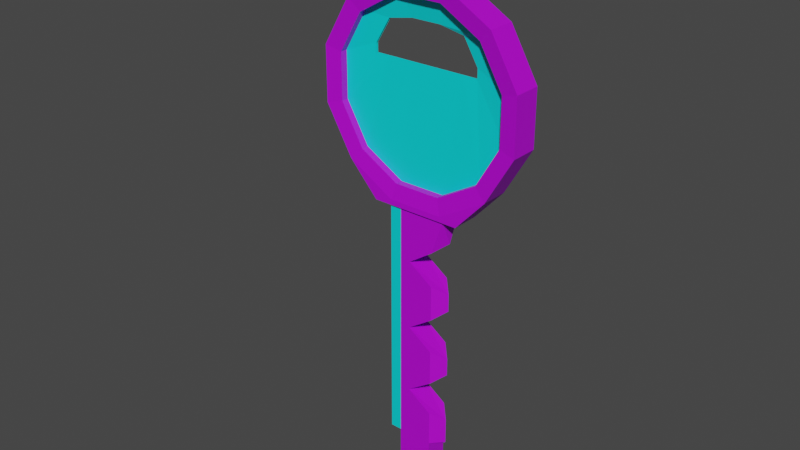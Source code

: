 # Source: Key.blend  (saved by Blender 2.91.10; exported with 4.5.12 LTS)
import bpy
from mathutils import Matrix  # noqa: F401  (used for matrix-valued properties, if any)

bpy.ops.wm.read_factory_settings(use_empty=True)
scene = bpy.context.scene
scene.name = 'Scene'

# ---- collections
col_collection = bpy.data.collections.new('Collection'); scene.collection.children.link(col_collection)

# ---- materials (node trees are filled in below, after node groups)
mat_material_001 = bpy.data.materials.new('Material.001')
mat_material_001.use_transparent_shadow = False
mat_material_002 = bpy.data.materials.new('Material.002')
mat_material_002.use_transparent_shadow = False

# ---- material node trees
mat_material_001.use_nodes = True; mat_material_001.node_tree.nodes.clear()
_N = mat_material_001.node_tree.nodes; _L = mat_material_001.node_tree.links
n0 = _N.new('ShaderNodeBsdfPrincipled'); n0.name = 'Principled BSDF'; n0.location = (10, 300)
n0.distribution = 'GGX'
n0.subsurface_method = 'BURLEY'
n0.inputs[0].default_value = (0.5073, 0.0, 0.8, 1.0)
n0.inputs[3].default_value = 1.45
n0.inputs[27].default_value = (0.0, 0.0, 0.0, 1.0)
n0.inputs[28].default_value = 1.0
n1 = _N.new('ShaderNodeOutputMaterial'); n1.name = 'Material Output'; n1.location = (300, 300)
_L.new(n0.outputs[0], n1.inputs[0])
n1.is_active_output = True
mat_material_002.use_nodes = True; mat_material_002.node_tree.nodes.clear()
_N = mat_material_002.node_tree.nodes; _L = mat_material_002.node_tree.links
n0 = _N.new('ShaderNodeBsdfPrincipled'); n0.name = 'Principled BSDF'; n0.location = (10, 300)
n0.distribution = 'GGX'
n0.subsurface_method = 'BURLEY'
n0.inputs[0].default_value = (0.0, 0.7718, 0.8, 1.0)
n0.inputs[3].default_value = 1.45
n0.inputs[27].default_value = (0.0, 0.0, 0.0, 1.0)
n0.inputs[28].default_value = 1.0
n1 = _N.new('ShaderNodeOutputMaterial'); n1.name = 'Material Output'; n1.location = (300, 300)
_L.new(n0.outputs[0], n1.inputs[0])
n1.is_active_output = True

# ---- world
world_world = bpy.data.worlds.new('World'); scene.world = world_world
world_world.use_nodes = True; world_world.node_tree.nodes.clear()
_N = world_world.node_tree.nodes; _L = world_world.node_tree.links
n0 = _N.new('ShaderNodeOutputWorld'); n0.name = 'World Output'; n0.location = (300, 300)
n1 = _N.new('ShaderNodeBackground'); n1.name = 'Background'; n1.location = (10, 300)
n1.inputs[0].default_value = (0.05088, 0.05088, 0.05088, 1.0)
_L.new(n1.outputs[0], n0.inputs[0])
n0.is_active_output = True
world_world.color = (0.05088, 0.05088, 0.05088)
world_world.use_sun_shadow = False
world_world.sun_shadow_jitter_overblur = 0.0

# ---- meshes
me_cylinder_001 = bpy.data.meshes.new('Cylinder.001')
me_cylinder_001.from_pydata([(-0.4213, 0.7297, 0.1116), (3.017e-08, 1.0, 0.1325), (-0.7297, 0.4213, 0.1116), (0.5, 0.866, 0.1325), (-0.8426, -4.318e-07, 0.1116), (0.866, 0.5, 0.1325), (-0.7297, -0.4213, 0.1116), (1.0, -7.355e-08, 0.1325), (-0.4213, -0.7297, 0.1116), (0.866, -0.5, 0.1325), (1.676e-07, -0.8426, 0.1116), (0.5, -0.866, 0.1325), (0.4213, -0.7297, 0.1116), (1.812e-07, -1.0, 0.1325), (0.7297, -0.4213, 0.1116), (-0.5, -0.866, 0.1325), (0.8426, -4.707e-08, 0.1116), (-0.866, -0.5, 0.1325), (0.7297, 0.4213, 0.1116), (-1.0, -4.947e-07, 0.1325), (0.4213, 0.7297, 0.1116), (-0.866, 0.5, 0.1325), (1.052e-08, 0.8426, 0.1116), (-0.5, 0.866, 0.1325), (0.0, 1.0, 0.0), (0.5, 0.866, 0.0), (0.866, 0.5, 0.0), (1.0, -4.371e-08, 0.0), (0.866, -0.5, 0.0), (0.5304, -0.91, 0.1094), (0.4258, -0.938, 0.1094), (-0.5, -0.866, 0.0), (-0.866, -0.5, 0.0), (-1.0, -4.649e-07, 0.0), (-0.866, 0.5, 0.0), (-0.5, 0.866, 0.0), (-0.4213, 0.7297, 0.04133), (-0.7297, 0.4213, 0.04133), (-0.8426, -4.342e-07, 0.04133), (-0.7297, -0.4213, 0.04133), (-0.4213, -0.7297, 0.04133), (1.7e-07, -0.8426, 0.04133), (0.4213, -0.7297, 0.04133), (0.7297, -0.4213, 0.04133), (0.8426, -4.949e-08, 0.04133), (0.7297, 0.4213, 0.04133), (0.4213, 0.7297, 0.04133), (1.296e-08, 0.8426, 0.04133), (-0.2899, 0.5541, 0.008493), (-0.5067, 0.4496, 0.008493), (-0.5794, 0.1931, 0.008493), (-0.5563, 0.1069, 0.008493), (-0.4244, 0.1423, 0.008493), (-0.1959, 0.2035, 0.008493), (0.06792, 0.2742, 0.008493), (0.2964, 0.3354, 0.008493), (0.4283, 0.3707, 0.008493), (0.4052, 0.4569, 0.008493), (0.214, 0.6427, 0.008493), (-0.02603, 0.6248, 0.008493), (0.513, -0.9147, 0.1325), (0.6735, -0.8717, 0.1325), (0.01303, -1.049, 0.1325), (-0.1474, -1.092, 0.1325), (0.6735, -0.8717, 0.0), (1.134, -3.165, 0.0), (1.03, -3.193, 0.1094), (-0.1474, -1.092, 0.0), (0.1002, -1.025, 0.1094), (-0.004302, -1.053, 0.1094), (0.5304, -0.91, 0.0), (1.112, -3.498, 0.1094), (0.7863, -3.586, 0.1094), (-0.004302, -1.053, 0.0), (0.7043, -3.28, 0.1094), (0.5998, -3.308, 0.1094), (1.03, -3.193, 0.0), (0.7043, -3.28, 0.0), (0.5998, -3.308, 0.0), (1.112, -3.498, 0.0), (0.7863, -3.586, 0.0), (0.618, -2.958, 0.1094), (0.5317, -2.636, 0.1094), (0.4454, -2.314, 0.1094), (0.3591, -1.992, 0.1094), (0.2728, -1.669, 0.1094), (0.1865, -1.347, 0.1094), (0.082, -1.375, 0.1094), (0.1683, -1.697, 0.1094), (0.2546, -2.02, 0.1094), (0.3409, -2.342, 0.1094), (0.4272, -2.664, 0.1094), (0.5135, -2.986, 0.1094), (0.5951, -1.152, 0.0), (0.7245, -1.635, 0.0), (0.7677, -1.796, 0.0), (0.8971, -2.279, 0.0), (0.9403, -2.44, 0.0), (1.07, -2.923, 0.0), (0.082, -1.375, 0.0), (0.1683, -1.697, 0.0), (0.2546, -2.02, 0.0), (0.3409, -2.342, 0.0), (0.4272, -2.664, 0.0), (0.5135, -2.986, 0.0), (0.5121, -1.26, 0.1094), (0.5984, -1.582, 0.1094), (0.6847, -1.904, 0.1094), (0.7711, -2.226, 0.1094), (0.8574, -2.548, 0.1094), (0.9437, -2.87, 0.1094), (0.5749, -2.797, 0.1094), (0.4703, -2.825, 0.1094), (0.4703, -2.825, 0.0), (0.6685, -2.772, 0.1094), (0.4023, -2.153, 0.1094), (0.2977, -2.181, 0.1094), (0.2977, -2.181, 0.0), (0.4959, -2.127, 0.1094), (0.2297, -1.508, 0.1094), (0.1251, -1.536, 0.1094), (0.1251, -1.536, 0.0), (0.3233, -1.483, 0.1094), (0.6685, -2.772, 0.0), (0.4959, -2.127, 0.0), (0.3233, -1.483, 0.0)], [(50, 57)], [(24, 1, 3, 25), (25, 3, 5, 26), (26, 5, 7, 27), (27, 7, 9, 28), (11, 13, 62, 60), (15, 31, 67, 63), (9, 11, 60, 61), (31, 15, 17, 32), (32, 17, 19, 33), (33, 19, 21, 34), (13, 11, 12, 10), (34, 21, 23, 35), (35, 23, 1, 24), (15, 13, 10, 8), (17, 15, 8, 6), (19, 17, 6, 4), (21, 19, 4, 2), (5, 3, 20, 18), (23, 21, 2, 0), (7, 5, 18, 16), (3, 1, 22, 20), (1, 23, 0, 22), (9, 7, 16, 14), (11, 9, 14, 12), (4, 6, 39, 38), (14, 16, 44, 43), (0, 2, 37, 36), (10, 12, 42, 41), (6, 8, 40, 39), (2, 4, 38, 37), (20, 22, 47, 46), (22, 0, 36, 47), (16, 18, 45, 44), (12, 14, 43, 42), (8, 10, 41, 40), (18, 20, 46, 45), (40, 41, 53, 52), (37, 38, 50, 49), (44, 45, 57, 56), (41, 42, 54, 53), (38, 39, 51, 50), (45, 46, 58, 57), (47, 36, 48, 59), (42, 43, 55, 54), (39, 40, 52, 51), (46, 47, 59, 58), (36, 37, 49, 48), (43, 44, 56, 55), (64, 61, 29, 70), (61, 60, 30, 29), (62, 63, 69, 68), (13, 15, 63, 62), (28, 9, 61, 64), (98, 110, 66, 65), (95, 107, 118, 124), (81, 92, 75, 74), (60, 62, 68, 30), (63, 67, 73, 69), (65, 66, 76), (76, 66, 71, 79), (77, 74, 75, 78), (110, 81, 74, 66), (92, 104, 78, 75), (79, 71, 72, 80), (74, 77, 80, 72), (66, 74, 72, 71), (69, 73, 99, 87), (120, 121, 100, 88), (88, 100, 101, 89), (116, 117, 102, 90), (90, 102, 103, 91), (112, 113, 104, 92), (30, 68, 86, 105), (122, 119, 85, 106), (106, 85, 84, 107), (118, 115, 83, 108), (108, 83, 82, 109), (114, 111, 81, 110), (68, 69, 87, 86), (119, 120, 88, 85), (85, 88, 89, 84), (115, 116, 90, 83), (83, 90, 91, 82), (111, 112, 92, 81), (70, 29, 93), (89, 101, 117, 116), (93, 105, 122, 125), (107, 84, 115, 118), (94, 125, 122, 106), (84, 89, 116, 115), (29, 30, 105, 93), (91, 103, 113, 112), (94, 106, 107, 95), (109, 82, 111, 114), (96, 108, 109, 97), (82, 91, 112, 111), (86, 87, 120, 119), (105, 86, 119, 122), (87, 99, 121, 120), (118, 108, 96, 124), (114, 123, 97, 109), (114, 110, 98, 123)])
me_cylinder_001.polygons.foreach_set('material_index', [0, 0, 0, 0, 0, 0, 0, 0, 0, 0, 0, 0, 0, 0, 0, 0, 0, 0, 0, 0, 0, 0, 0, 0, 0, 0, 0, 0, 0, 0, 0, 0, 0, 0, 0, 0, 1, 1, 1, 1, 1, 1, 1, 1, 1, 1, 1, 1, 0, 0, 0, 0, 0, 0, 0, 1, 0, 0, 0, 0, 1, 0, 1, 0, 0, 0, 1, 1, 1, 1, 1, 1, 0, 0, 0, 0, 0, 0, 1, 1, 1, 1, 1, 1, 0, 1, 0, 0, 0, 1, 0, 1, 0, 0, 0, 1, 1, 0, 1, 0, 0, 0])
_uv = me_cylinder_001.uv_layers.new(name='UVMap')
_uv.uv.foreach_set('vector', [1.0, 0.75, 1.0, 1.0, 0.9167, 1.0, 0.9167, 0.75, 0.9167, 0.75, 0.9167, 1.0, 0.8333, 1.0, 0.8333, 0.75, 0.8333, 0.75, 0.8333, 1.0, 0.75, 1.0, 0.75, 0.75, 0.75, 0.75, 0.75, 1.0, 0.6667, 1.0, 0.6667, 0.75, 0.5833, 1.0, 0.5, 1.0, 0.5, 1.0, 0.5833, 1.0, 0.4167, 1.0, 0.4167, 0.75, 0.4167, 0.75, 0.4167, 1.0, 0.6667, 1.0, 0.5833, 1.0, 0.5833, 1.0, 0.6667, 1.0, 0.4167, 0.75, 0.4167, 1.0, 0.3333, 1.0, 0.3333, 0.75, 0.3333, 0.75, 0.3333, 1.0, 0.25, 1.0, 0.25, 0.75, 0.25, 0.75, 0.25, 1.0, 0.1667, 1.0, 0.1667, 0.75, 0.5, 1.0, 0.5833, 1.0, 0.5833, 1.0, 0.5, 1.0, 0.1667, 0.75, 0.1667, 1.0, 0.08333, 1.0, 0.08333, 0.75, 0.08333, 0.75, 0.08333, 1.0, 7.451e-08, 1.0, 7.451e-08, 0.75, 0.4167, 1.0, 0.5, 1.0, 0.5, 1.0, 0.4167, 1.0, 0.3333, 1.0, 0.4167, 1.0, 0.4167, 1.0, 0.3333, 1.0, 0.25, 1.0, 0.3333, 1.0, 0.3333, 1.0, 0.25, 1.0, 0.1667, 1.0, 0.25, 1.0, 0.25, 1.0, 0.1667, 1.0, 0.8333, 1.0, 0.9167, 1.0, 0.9167, 1.0, 0.8333, 1.0, 0.08333, 1.0, 0.1667, 1.0, 0.1667, 1.0, 0.08333, 1.0, 0.75, 1.0, 0.8333, 1.0, 0.8333, 1.0, 0.75, 1.0, 0.9167, 1.0, 1.0, 1.0, 1.0, 1.0, 0.9167, 1.0, 7.451e-08, 1.0, 0.08333, 1.0, 0.08333, 1.0, 7.451e-08, 1.0, 0.6667, 1.0, 0.75, 1.0, 0.75, 1.0, 0.6667, 1.0, 0.5833, 1.0, 0.6667, 1.0, 0.6667, 1.0, 0.5833, 1.0, 0.25, 1.0, 0.3333, 1.0, 0.3333, 1.0, 0.25, 1.0, 0.6667, 1.0, 0.75, 1.0, 0.75, 1.0, 0.6667, 1.0, 0.08333, 1.0, 0.1667, 1.0, 0.1667, 1.0, 0.08333, 1.0, 0.5, 1.0, 0.5833, 1.0, 0.5833, 1.0, 0.5, 1.0, 0.3333, 1.0, 0.4167, 1.0, 0.4167, 1.0, 0.3333, 1.0, 0.1667, 1.0, 0.25, 1.0, 0.25, 1.0, 0.1667, 1.0, 0.9167, 1.0, 1.0, 1.0, 1.0, 1.0, 0.9167, 1.0, 7.451e-08, 1.0, 0.08333, 1.0, 0.08333, 1.0, 7.451e-08, 1.0, 0.75, 1.0, 0.8333, 1.0, 0.8333, 1.0, 0.75, 1.0, 0.5833, 1.0, 0.6667, 1.0, 0.6667, 1.0, 0.5833, 1.0, 0.4167, 1.0, 0.5, 1.0, 0.5, 1.0, 0.4167, 1.0, 0.8333, 1.0, 0.9167, 1.0, 0.9167, 1.0, 0.8333, 1.0, 0.4167, 1.0, 0.5, 1.0, 0.5, 1.0, 0.4167, 1.0, 0.1667, 1.0, 0.25, 1.0, 0.25, 1.0, 0.1667, 1.0, 0.75, 1.0, 0.8333, 1.0, 0.8333, 1.0, 0.75, 1.0, 0.5, 1.0, 0.5833, 1.0, 0.5833, 1.0, 0.5, 1.0, 0.25, 1.0, 0.3333, 1.0, 0.3333, 1.0, 0.25, 1.0, 0.8333, 1.0, 0.9167, 1.0, 0.9167, 1.0, 0.8333, 1.0, 7.451e-08, 1.0, 0.08333, 1.0, 0.08333, 1.0, 7.451e-08, 1.0, 0.5833, 1.0, 0.6667, 1.0, 0.6667, 1.0, 0.5833, 1.0, 0.3333, 1.0, 0.4167, 1.0, 0.4167, 1.0, 0.3333, 1.0, 0.9167, 1.0, 1.0, 1.0, 1.0, 1.0, 0.9167, 1.0, 0.08333, 1.0, 0.1667, 1.0, 0.1667, 1.0, 0.08333, 1.0, 0.6667, 1.0, 0.75, 1.0, 0.75, 1.0, 0.6667, 1.0, 0.6667, 0.75, 0.6667, 1.0, 0.6667, 1.0, 0.6667, 0.75, 0.6667, 1.0, 0.5833, 1.0, 0.5833, 1.0, 0.6667, 1.0, 0.5, 1.0, 0.4167, 1.0, 0.4167, 1.0, 0.5, 1.0, 0.5, 1.0, 0.4167, 1.0, 0.4167, 1.0, 0.5, 1.0, 0.6667, 0.75, 0.6667, 1.0, 0.6667, 1.0, 0.6667, 0.75, 0.6667, 1.0, 0.5833, 1.0, 0.5833, 1.0, 0.6667, 1.0, 0.6667, 1.0, 0.5833, 1.0, 0.5833, 1.0, 0.0, 0.0, 0.5, 1.0, 0.4167, 1.0, 0.4167, 1.0, 0.5, 1.0, 0.5833, 1.0, 0.5, 1.0, 0.5, 1.0, 0.5833, 1.0, 0.4167, 1.0, 0.4167, 0.75, 0.4167, 0.75, 0.4167, 1.0, 0.6667, 1.0, 0.5833, 1.0, 0.5833, 0.75, 0.5833, 0.75, 0.5833, 1.0, 0.5833, 1.0, 0.5833, 0.75, 0.5, 0.75, 0.5, 1.0, 0.4167, 1.0, 0.4167, 0.75, 0.5833, 1.0, 0.5, 1.0, 0.5, 1.0, 0.5833, 1.0, 0.4167, 1.0, 0.4167, 0.75, 0.4167, 0.75, 0.4167, 1.0, 0.5833, 0.75, 0.5833, 1.0, 0.5, 1.0, 0.5, 0.75, 0.5, 1.0, 0.5, 0.75, 0.5, 0.75, 0.5, 1.0, 0.5833, 1.0, 0.5, 1.0, 0.5, 1.0, 0.5833, 1.0, 0.4167, 1.0, 0.4167, 0.75, 0.4167, 0.75, 0.4167, 1.0, 0.4167, 1.0, 0.4167, 0.75, 0.4167, 0.75, 0.4167, 1.0, 0.4167, 1.0, 0.4167, 0.75, 0.4167, 0.75, 0.4167, 1.0, 0.4167, 1.0, 0.4167, 0.75, 0.4167, 0.75, 0.4167, 1.0, 0.4167, 1.0, 0.4167, 0.75, 0.4167, 0.75, 0.4167, 1.0, 0.4167, 1.0, 0.4167, 0.75, 0.4167, 0.75, 0.4167, 1.0, 0.5833, 1.0, 0.5, 1.0, 0.5, 1.0, 0.5833, 1.0, 0.5833, 1.0, 0.5, 1.0, 0.5, 1.0, 0.5833, 1.0, 0.5833, 1.0, 0.5, 1.0, 0.5, 1.0, 0.5833, 1.0, 0.5833, 1.0, 0.5, 1.0, 0.5, 1.0, 0.5833, 1.0, 0.5833, 1.0, 0.5, 1.0, 0.5, 1.0, 0.5833, 1.0, 0.5833, 1.0, 0.5, 1.0, 0.5, 1.0, 0.5833, 1.0, 0.5, 1.0, 0.4167, 1.0, 0.4167, 1.0, 0.5, 1.0, 0.5, 1.0, 0.4167, 1.0, 0.4167, 1.0, 0.5, 1.0, 0.5, 1.0, 0.4167, 1.0, 0.4167, 1.0, 0.5, 1.0, 0.5, 1.0, 0.4167, 1.0, 0.4167, 1.0, 0.5, 1.0, 0.5, 1.0, 0.4167, 1.0, 0.4167, 1.0, 0.5, 1.0, 0.5, 1.0, 0.4167, 1.0, 0.4167, 1.0, 0.5, 1.0, 0.6667, 0.75, 0.6667, 1.0, 0.6667, 0.75, 0.4167, 1.0, 0.4167, 0.75, 0.4167, 0.75, 0.4167, 1.0, 0.6667, 1.0, 0.5833, 1.0, 0.5833, 1.0, 0.0, 0.0, 0.5833, 1.0, 0.5, 1.0, 0.5, 1.0, 0.5833, 1.0, 0.6667, 1.0, 0.0, 0.0, 0.5833, 1.0, 0.5833, 1.0, 0.5, 1.0, 0.4167, 1.0, 0.4167, 1.0, 0.5, 1.0, 0.6667, 1.0, 0.5833, 1.0, 0.5833, 1.0, 0.6667, 1.0, 0.4167, 1.0, 0.4167, 0.75, 0.4167, 0.75, 0.4167, 1.0, 0.6667, 1.0, 0.5833, 1.0, 0.5833, 1.0, 0.6667, 1.0, 0.5833, 1.0, 0.5, 1.0, 0.5, 1.0, 0.5833, 1.0, 0.6667, 1.0, 0.5833, 1.0, 0.5833, 1.0, 0.6667, 1.0, 0.5, 1.0, 0.4167, 1.0, 0.4167, 1.0, 0.5, 1.0, 0.5, 1.0, 0.4167, 1.0, 0.4167, 1.0, 0.5, 1.0, 0.5833, 1.0, 0.5, 1.0, 0.5, 1.0, 0.5833, 1.0, 0.4167, 1.0, 0.4167, 0.75, 0.4167, 0.75, 0.4167, 1.0, 0.5833, 1.0, 0.5833, 1.0, 0.6667, 1.0, 0.0, 0.0, 0.5833, 1.0, 0.0, 0.0, 0.6667, 1.0, 0.5833, 1.0, 0.5833, 1.0, 0.5833, 1.0, 0.6667, 1.0, 0.0, 0.0])
me_cylinder_001.materials.append(mat_material_001)
me_cylinder_001.materials.append(mat_material_002)
me_cylinder_001.use_remesh_fix_poles = True
me_cylinder_001.use_remesh_preserve_attributes = False
me_cylinder_001.use_mirror_vertex_groups = False
me_cylinder_001.update()

# ---- objects
ob_cylinder = bpy.data.objects.new('Cylinder', me_cylinder_001)

# ---- transforms, parenting, visibility, modifiers, constraints
ob_cylinder.location = (0.0, 0.0, 0.0)
ob_cylinder.rotation_euler = (1.571, 0.2618, 3.6e-08)
ob_cylinder.lineart.crease_threshold = 0.0
_m = ob_cylinder.modifiers.new('Mirror', 'MIRROR')
_m.use_axis = (False, False, True)
_m.use_clip = True

# ---- collection membership
col_collection.objects.link(ob_cylinder)

# ---- scene / render settings (as saved in the file)
scene.frame_start = 1; scene.frame_end = 250; scene.frame_set(1)
scene.render.engine = 'BLENDER_EEVEE_NEXT'
scene.cycles.use_denoising = False
scene.cycles.samples = 128
scene.cycles.sampling_pattern = 'TABULATED_SOBOL'
scene.cycles.use_adaptive_sampling = False
scene.cycles.use_light_tree = False
scene.view_settings.view_transform = 'Filmic'
bpy.context.view_layer.update()

# ---- added for rendering (the .blend has no active camera and no usable light): camera, sun
cam_auto = bpy.data.cameras.new('AutoCamera')
cam_auto.lens = 50.0
cam_auto.sensor_width = 36.0
cam_auto.clip_end = 1000.0
ob_auto_camera = bpy.data.objects.new('AutoCamera', cam_auto)
scene.collection.objects.link(ob_auto_camera)
ob_auto_camera.location = (5.23854, -6.60986, 3.14038)
ob_auto_camera.rotation_euler = (1.09748, -7.21219e-08, 0.694738)
scene.camera = ob_auto_camera
light_auto_sun = bpy.data.lights.new('AutoSun', 'SUN')
light_auto_sun.energy = 3.0
light_auto_sun.angle = 0.0523599
ob_auto_sun = bpy.data.objects.new('AutoSun', light_auto_sun)
scene.collection.objects.link(ob_auto_sun)
ob_auto_sun.rotation_euler = (0.872665, 0.174533, 0.523599)
bpy.context.view_layer.update()
